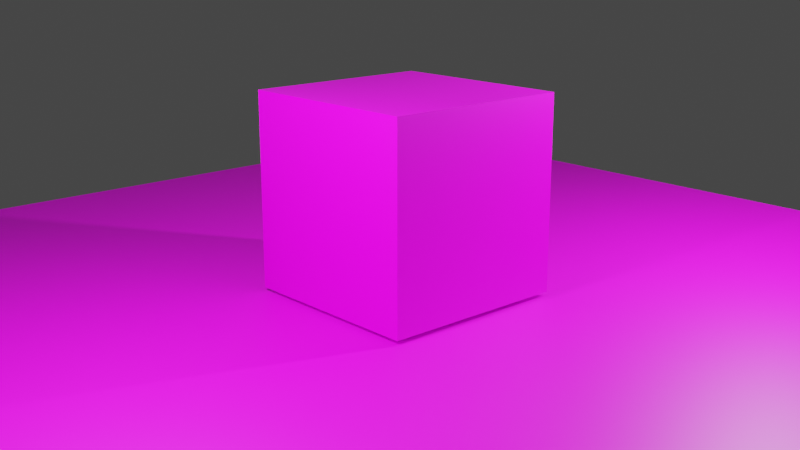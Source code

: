 # Source: tekstur.blend  (saved by Blender 2.92.15; exported with 4.5.12 LTS)
import bpy
from mathutils import Matrix  # noqa: F401  (used for matrix-valued properties, if any)

bpy.ops.wm.read_factory_settings(use_empty=True)
scene = bpy.context.scene
scene.name = 'Scene'

# ---- collections
col_collection = bpy.data.collections.new('Collection'); scene.collection.children.link(col_collection)

# ---- images (referenced by path relative to the original .blend; pixels are not part of the script)
import os
ASSET_DIR = os.environ.get("B2B_ASSET_DIR", "")  # directory of the original .blend (textures are referenced by path, not embedded)
HERE = os.path.dirname(os.path.abspath(__file__))  # packed textures are extracted next to this script under _unpacked/

def load_image(name, relpath, width, height, colorspace="sRGB"):
    """Load a texture the original file referenced (path relative to the .blend, or extracted next to this script)."""
    p = next((c for c in (os.path.join(HERE, relpath), os.path.join(ASSET_DIR, relpath)) if relpath and os.path.exists(c)), "")
    if p:
        img = bpy.data.images.load(p, check_existing=True)
        img.name = name
    else:  # same state as the original file: an image datablock whose file is absent (Cycles renders it pink)
        img = bpy.data.images.new(name, width, height)
        img.source = "FILE"
        img.filepath = "//" + (relpath or name)
    img.colorspace_settings.name = colorspace
    return img
img_wood_acoustic_panels_001_basecolor_jpg = load_image('Wood_Acoustic_Panels_001_basecolor.jpg', 'Wood_Acoustic_Panels_001_basecolor.jpg', 1024, 1024, 'sRGB')
img_rocks_hexagons_001_basecolor_jpg = load_image('Rocks_Hexagons_001_basecolor.jpg', 'Rocks_Hexagons_001_basecolor.jpg', 1024, 1024, 'sRGB')

# ---- materials (node trees are filled in below, after node groups)
mat_material = bpy.data.materials.new('Material')
mat_material.alpha_threshold = 0.0
mat_material.use_transparent_shadow = False
mat_material.line_color = (0.0, 0.0, 0.0, 1.0)
mat_material_001 = bpy.data.materials.new('Material.001')
mat_material_001.use_transparent_shadow = False

# ---- material node trees
mat_material.use_nodes = True; mat_material.node_tree.nodes.clear()
_N = mat_material.node_tree.nodes; _L = mat_material.node_tree.links
n0 = _N.new('ShaderNodeMapping'); n0.name = 'Mapping'; n0.location = (-240, 353)
n0.width = 240
n0.inputs[3].default_value = (2.0, 2.0, 2.0)
n1 = _N.new('ShaderNodeTexCoord'); n1.name = 'Texture Coordinate'; n1.location = (-440, 336)
n2 = _N.new('ShaderNodeOutputMaterial'); n2.name = 'Material Output'; n2.location = (920, 334)
n3 = _N.new('ShaderNodeBsdfPrincipled'); n3.name = 'Principled BSDF'; n3.location = (576, 344)
n3.distribution = 'GGX'
n3.subsurface_method = 'BURLEY'
n3.inputs[2].default_value = 0.4
n3.inputs[3].default_value = 1.45
n3.inputs[27].default_value = (0.0, 0.0, 0.0, 1.0)
n3.inputs[28].default_value = 1.0
n4 = _N.new('ShaderNodeBump'); n4.name = 'Bump'; n4.location = (364, 190)
n4.inputs[1].default_value = 1.0
n4.inputs[2].default_value = 1.0
n5 = _N.new('ShaderNodeTexImage'); n5.name = 'Image Texture'; n5.location = (60, 324)
n5.image = img_wood_acoustic_panels_001_basecolor_jpg
_L.new(n3.outputs[0], n2.inputs[0])
_L.new(n5.outputs[0], n3.inputs[0])
_L.new(n0.outputs[0], n5.inputs[0])
_L.new(n1.outputs[2], n0.inputs[0])
_L.new(n5.outputs[0], n4.inputs[3])
_L.new(n4.outputs[0], n3.inputs[5])
n2.is_active_output = True
mat_material_001.use_nodes = True; mat_material_001.node_tree.nodes.clear()
_N = mat_material_001.node_tree.nodes; _L = mat_material_001.node_tree.links
n0 = _N.new('ShaderNodeMapping'); n0.name = 'Mapping'; n0.location = (-230, 345)
n0.width = 240
n1 = _N.new('ShaderNodeTexCoord'); n1.name = 'Texture Coordinate'; n1.location = (-430, 328)
n2 = _N.new('ShaderNodeOutputMaterial'); n2.name = 'Material Output'; n2.location = (832, 340)
n3 = _N.new('ShaderNodeTexImage'); n3.name = 'Image Texture'; n3.location = (70, 316)
n3.image = img_rocks_hexagons_001_basecolor_jpg
n4 = _N.new('ShaderNodeBsdfPrincipled'); n4.name = 'Principled BSDF'; n4.location = (542, 340)
n4.distribution = 'GGX'
n4.subsurface_method = 'BURLEY'
n4.inputs[3].default_value = 1.45
n4.inputs[27].default_value = (0.0, 0.0, 0.0, 1.0)
n4.inputs[28].default_value = 1.0
n5 = _N.new('ShaderNodeBump'); n5.name = 'Bump'; n5.location = (368, 158)
n5.inputs[1].default_value = 1.0
n5.inputs[2].default_value = 1.0
_L.new(n4.outputs[0], n2.inputs[0])
_L.new(n3.outputs[0], n4.inputs[0])
_L.new(n0.outputs[0], n3.inputs[0])
_L.new(n1.outputs[2], n0.inputs[0])
_L.new(n3.outputs[0], n5.inputs[3])
_L.new(n5.outputs[0], n4.inputs[5])
n2.is_active_output = True

# ---- world
world_world = bpy.data.worlds.new('World'); scene.world = world_world
world_world.use_nodes = True; world_world.node_tree.nodes.clear()
_N = world_world.node_tree.nodes; _L = world_world.node_tree.links
n0 = _N.new('ShaderNodeOutputWorld'); n0.name = 'World Output'; n0.location = (300, 300)
n1 = _N.new('ShaderNodeBackground'); n1.name = 'Background'; n1.location = (10, 300)
n1.inputs[0].default_value = (0.05088, 0.05088, 0.05088, 1.0)
_L.new(n1.outputs[0], n0.inputs[0])
n0.is_active_output = True
world_world.color = (0.05088, 0.05088, 0.05088)
world_world.use_sun_shadow = False
world_world.sun_shadow_jitter_overblur = 0.0

# ---- cameras
cam_camera = bpy.data.cameras.new('Camera')
cam_camera.clip_end = 100.0
cam_camera.ortho_scale = 7.314

# ---- lights
light_light = bpy.data.lights.new('Light', 'POINT')
light_light.transmission_factor = 0.0
light_light.energy = 1000.0
light_light.shadow_soft_size = 0.1
light_light.shadow_maximum_resolution = 0.006
light_light.use_absolute_resolution = True
light_light_001 = bpy.data.lights.new('Light.001', 'POINT')
light_light_001.transmission_factor = 0.0
light_light_001.energy = 1000.0
light_light_001.shadow_soft_size = 0.1
light_light_001.shadow_maximum_resolution = 0.006
light_light_001.use_absolute_resolution = True

# ---- meshes
me_cube = bpy.data.meshes.new('Cube')
me_cube.from_pydata([(1.0, 1.0, 1.0), (1.0, 1.0, -1.0), (1.0, -1.0, 1.0), (1.0, -1.0, -1.0), (-1.0, 1.0, 1.0), (-1.0, 1.0, -1.0), (-1.0, -1.0, 1.0), (-1.0, -1.0, -1.0)], [], [(0, 4, 6, 2), (3, 2, 6, 7), (7, 6, 4, 5), (5, 1, 3, 7), (1, 0, 2, 3), (5, 4, 0, 1)])
_uv = me_cube.uv_layers.new(name='UVMap')
_uv.uv.foreach_set('vector', [0.625, 0.5, 0.875, 0.5, 0.875, 0.75, 0.625, 0.75, 0.375, 0.75, 0.625, 0.75, 0.625, 1.0, 0.375, 1.0, 0.375, 0.0, 0.625, 0.0, 0.625, 0.25, 0.375, 0.25, 0.125, 0.5, 0.375, 0.5, 0.375, 0.75, 0.125, 0.75, 0.375, 0.5, 0.625, 0.5, 0.625, 0.75, 0.375, 0.75, 0.375, 0.25, 0.625, 0.25, 0.625, 0.5, 0.375, 0.5])
me_cube.materials.append(mat_material)
me_cube.use_remesh_preserve_volume = False
me_cube.use_remesh_preserve_attributes = False
me_cube.use_mirror_vertex_groups = False
me_cube.update()
me_plane = bpy.data.meshes.new('Plane')
me_plane.from_pydata([(-1.0, -1.0, 0.0), (1.0, -1.0, 0.0), (-1.0, 1.0, 0.0), (1.0, 1.0, 0.0)], [], [(0, 1, 3, 2)])
_uv = me_plane.uv_layers.new(name='UVMap')
_uv.uv.foreach_set('vector', [0.0, 0.0, 1.0, 0.0, 1.0, 1.0, 0.0, 1.0])
me_plane.materials.append(mat_material_001)
me_plane.use_remesh_fix_poles = True
me_plane.use_remesh_preserve_attributes = False
me_plane.use_mirror_vertex_groups = False
me_plane.update()

# ---- objects
ob_cube = bpy.data.objects.new('Cube', me_cube)
ob_light = bpy.data.objects.new('Light', light_light)
ob_camera = bpy.data.objects.new('Camera', cam_camera)
ob_plane = bpy.data.objects.new('Plane', me_plane)
ob_light_001 = bpy.data.objects.new('Light.001', light_light_001)

# ---- transforms, parenting, visibility, modifiers, constraints
ob_cube.location = (0.0, 0.0, 1.045)
ob_cube.lock_rotations_4d = False
ob_cube.empty_display_type = 'ARROWS'
ob_cube.lineart.crease_threshold = 0.0
ob_light.location = (0.9394, -3.635, 3.613)
ob_light.rotation_euler = (0.6503, 0.05522, 1.866)
ob_light.lock_rotations_4d = False
ob_light.empty_display_type = 'ARROWS'
ob_light.color = (0.0, 0.0, 0.0, 0.0)
ob_light.lineart.crease_threshold = 0.0
ob_camera.location = (7.817, -7.112, 3.66)
ob_camera.rotation_euler = (1.299, 2.06e-07, 0.8373)
ob_camera.lock_rotations_4d = False
ob_camera.empty_display_type = 'ARROWS'
ob_camera.color = (0.0, 0.0, 0.0, 0.0)
ob_camera.display_type = 'WIRE'
ob_camera.lineart.crease_threshold = 0.0
ob_plane.location = (0.0, 0.0, 0.0)
ob_plane.scale = (5.961, 5.961, 5.961)
ob_plane.lineart.crease_threshold = 0.0
ob_light_001.location = (2.522, 3.146, 3.389)
ob_light_001.rotation_euler = (0.6503, 0.05522, 1.866)
ob_light_001.lock_rotations_4d = False
ob_light_001.empty_display_type = 'ARROWS'
ob_light_001.color = (0.0, 0.0, 0.0, 0.0)
ob_light_001.lineart.crease_threshold = 0.0

# ---- collection membership
col_collection.objects.link(ob_cube)
col_collection.objects.link(ob_light)
col_collection.objects.link(ob_camera)
col_collection.objects.link(ob_plane)
col_collection.objects.link(ob_light_001)

# ---- scene / render settings (as saved in the file)
scene.camera = ob_camera
scene.frame_start = 1; scene.frame_end = 250; scene.frame_set(1)
scene.render.engine = 'BLENDER_EEVEE_NEXT'
scene.cycles.use_denoising = False
scene.cycles.samples = 128
scene.cycles.sampling_pattern = 'TABULATED_SOBOL'
scene.cycles.use_adaptive_sampling = False
scene.cycles.use_light_tree = False
scene.view_settings.view_transform = 'Filmic'
bpy.context.view_layer.update()
